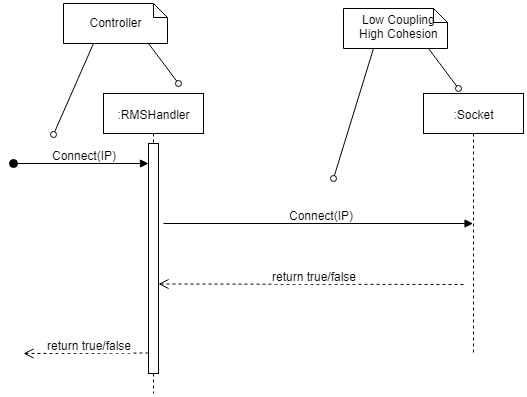

The diagram above was exported from draw.io. Its source (the exported page's mxGraphModel, read from the mxfile embedded in the PNG):
<mxGraphModel dx="808" dy="1465" grid="1" gridSize="10" guides="1" tooltips="1" connect="1" arrows="1" fold="1" page="1" pageScale="1" pageWidth="827" pageHeight="1169" math="0" shadow="0">
  <root>
    <mxCell id="J8nWuz7TVsUAbHmSRE_5-0" />
    <mxCell id="J8nWuz7TVsUAbHmSRE_5-1" parent="J8nWuz7TVsUAbHmSRE_5-0" />
    <mxCell id="cuI7c_Zw_ZUTkQL94oyA-0" value=":RMSHandler" style="shape=umlLifeline;perimeter=lifelinePerimeter;whiteSpace=wrap;html=1;container=1;collapsible=0;recursiveResize=0;outlineConnect=0;" parent="J8nWuz7TVsUAbHmSRE_5-1" vertex="1">
      <mxGeometry x="240" y="50" width="100" height="300" as="geometry" />
    </mxCell>
    <mxCell id="cuI7c_Zw_ZUTkQL94oyA-1" value="" style="html=1;points=[];perimeter=orthogonalPerimeter;" parent="cuI7c_Zw_ZUTkQL94oyA-0" vertex="1">
      <mxGeometry x="45" y="50" width="10" height="230" as="geometry" />
    </mxCell>
    <mxCell id="cuI7c_Zw_ZUTkQL94oyA-2" value=":Socket" style="shape=umlLifeline;perimeter=lifelinePerimeter;whiteSpace=wrap;html=1;container=1;collapsible=0;recursiveResize=0;outlineConnect=0;" parent="J8nWuz7TVsUAbHmSRE_5-1" vertex="1">
      <mxGeometry x="560" y="50" width="100" height="260" as="geometry" />
    </mxCell>
    <mxCell id="cuI7c_Zw_ZUTkQL94oyA-4" value="Connect(IP)" style="html=1;verticalAlign=bottom;endArrow=block;" parent="J8nWuz7TVsUAbHmSRE_5-1" target="cuI7c_Zw_ZUTkQL94oyA-2" edge="1">
      <mxGeometry width="80" relative="1" as="geometry">
        <mxPoint x="300" y="180" as="sourcePoint" />
        <mxPoint x="350" y="240" as="targetPoint" />
      </mxGeometry>
    </mxCell>
    <mxCell id="cuI7c_Zw_ZUTkQL94oyA-5" value="return true/false" style="html=1;verticalAlign=bottom;endArrow=open;dashed=1;endSize=8;" parent="J8nWuz7TVsUAbHmSRE_5-1" edge="1">
      <mxGeometry relative="1" as="geometry">
        <mxPoint x="285" y="309.5" as="sourcePoint" />
        <mxPoint x="160" y="310" as="targetPoint" />
      </mxGeometry>
    </mxCell>
    <mxCell id="cuI7c_Zw_ZUTkQL94oyA-6" value="return true/false&lt;br&gt;" style="html=1;verticalAlign=bottom;endArrow=open;dashed=1;endSize=8;" parent="J8nWuz7TVsUAbHmSRE_5-1" edge="1">
      <mxGeometry relative="1" as="geometry">
        <mxPoint x="600" y="241" as="sourcePoint" />
        <mxPoint x="295" y="240.5" as="targetPoint" />
      </mxGeometry>
    </mxCell>
    <mxCell id="ak-b-aVGHBpfk26eATaL-0" value="&lt;font style=&quot;font-size: 12px&quot;&gt;Controller&lt;/font&gt;" style="shape=note;whiteSpace=wrap;html=1;size=14;verticalAlign=middle;align=center;spacingTop=-6;fontSize=16;" parent="J8nWuz7TVsUAbHmSRE_5-1" vertex="1">
      <mxGeometry x="200" y="-40" width="104" height="40" as="geometry" />
    </mxCell>
    <mxCell id="ak-b-aVGHBpfk26eATaL-1" value="" style="endArrow=none;html=1;fontSize=16;endFill=0;startArrow=oval;startFill=0;" parent="J8nWuz7TVsUAbHmSRE_5-1" edge="1">
      <mxGeometry width="50" height="50" relative="1" as="geometry">
        <mxPoint x="190" y="91" as="sourcePoint" />
        <mxPoint x="230" as="targetPoint" />
      </mxGeometry>
    </mxCell>
    <mxCell id="ak-b-aVGHBpfk26eATaL-2" value="" style="endArrow=none;html=1;fontSize=16;endFill=0;startArrow=oval;startFill=0;" parent="J8nWuz7TVsUAbHmSRE_5-1" edge="1">
      <mxGeometry width="50" height="50" relative="1" as="geometry">
        <mxPoint x="315" y="40" as="sourcePoint" />
        <mxPoint x="285" as="targetPoint" />
      </mxGeometry>
    </mxCell>
    <mxCell id="SkOZjDKrQezW3vFJkPas-0" value="Low Coupling&lt;br style=&quot;font-size: 11px;&quot;&gt;High Cohesion&lt;br style=&quot;font-size: 11px;&quot;&gt;" style="shape=note;whiteSpace=wrap;html=1;size=14;verticalAlign=middle;align=center;spacingTop=-6;fontSize=11;" parent="J8nWuz7TVsUAbHmSRE_5-1" vertex="1">
      <mxGeometry x="480" y="-35" width="104" height="40" as="geometry" />
    </mxCell>
    <mxCell id="SkOZjDKrQezW3vFJkPas-1" value="" style="endArrow=none;html=1;fontSize=16;endFill=0;startArrow=oval;startFill=0;" parent="J8nWuz7TVsUAbHmSRE_5-1" edge="1">
      <mxGeometry width="50" height="50" relative="1" as="geometry">
        <mxPoint x="470" y="135" as="sourcePoint" />
        <mxPoint x="510" y="5" as="targetPoint" />
      </mxGeometry>
    </mxCell>
    <mxCell id="SkOZjDKrQezW3vFJkPas-2" value="" style="endArrow=none;html=1;fontSize=16;endFill=0;startArrow=oval;startFill=0;" parent="J8nWuz7TVsUAbHmSRE_5-1" edge="1">
      <mxGeometry width="50" height="50" relative="1" as="geometry">
        <mxPoint x="595" y="45" as="sourcePoint" />
        <mxPoint x="565" y="5" as="targetPoint" />
      </mxGeometry>
    </mxCell>
    <mxCell id="dO7Tez2Bj9idp68nk2Nu-0" value="Connect(IP)&lt;br&gt;" style="html=1;verticalAlign=bottom;startArrow=oval;startFill=1;endArrow=block;startSize=8;fontSize=11;" parent="J8nWuz7TVsUAbHmSRE_5-1" edge="1">
      <mxGeometry width="60" relative="1" as="geometry">
        <mxPoint x="150" y="120" as="sourcePoint" />
        <mxPoint x="285" y="120" as="targetPoint" />
      </mxGeometry>
    </mxCell>
  </root>
</mxGraphModel>